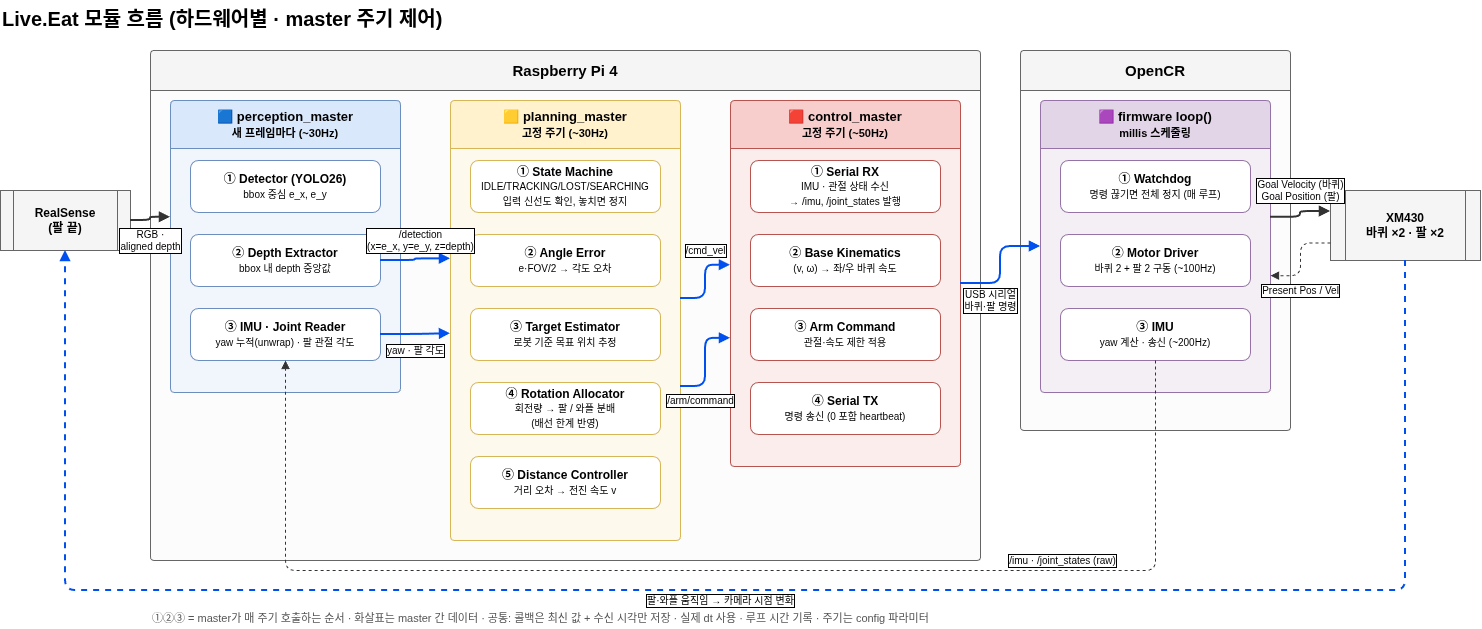

The diagram above was exported from draw.io. Its source (the exported page's mxGraphModel, read from the mxfile embedded in the PNG):
<mxGraphModel dx="1645" dy="856" grid="1" gridSize="10" guides="1" tooltips="1" connect="1" arrows="1" fold="1" page="1" pageScale="1" pageWidth="1520" pageHeight="660" math="0" shadow="0">
  <root>
    <mxCell id="0" />
    <mxCell id="1" parent="0" />
    <mxCell id="title" parent="1" style="text;html=1;fontSize=20;fontStyle=1;align=left;" value="Live.Eat 모듈 흐름 (하드웨어별 · master 주기 제어)" vertex="1">
      <mxGeometry height="30" width="700" x="20" y="10" as="geometry" />
    </mxCell>
    <mxCell id="cam" parent="1" style="shape=process;whiteSpace=wrap;html=1;fillColor=#f5f5f5;strokeColor=#666666;fontStyle=1;fontSize=12;" value="RealSense&lt;br&gt;(팔 끝)" vertex="1">
      <mxGeometry height="60" width="130" x="20" y="200" as="geometry" />
    </mxCell>
    <mxCell id="RPI" parent="1" style="swimlane;container=1;collapsible=0;startSize=40;html=1;whiteSpace=wrap;rounded=1;arcSize=3;fillColor=#f5f5f5;swimlaneFillColor=#f5f5f555;strokeColor=#666666;fontSize=15;" value="&lt;b&gt;Raspberry Pi 4&lt;/b&gt;" vertex="1">
      <mxGeometry height="510" width="830" x="170" y="60" as="geometry" />
    </mxCell>
    <mxCell id="P" parent="RPI" style="swimlane;container=1;collapsible=0;startSize=48;html=1;whiteSpace=wrap;rounded=1;arcSize=3;fillColor=#dae8fc;swimlaneFillColor=#dae8fc55;strokeColor=#6c8ebf;fontSize=13;" value="🟦 &lt;b&gt;perception_master&lt;/b&gt;&lt;br&gt;&lt;span style='font-size:11px'&gt;새 프레임마다 (~30Hz)&lt;/span&gt;" vertex="1">
      <mxGeometry height="292" width="230" x="20" y="50" as="geometry" />
    </mxCell>
    <mxCell id="det" parent="P" style="rounded=1;whiteSpace=wrap;html=1;fillColor=#ffffff;strokeColor=#6c8ebf;fontSize=12;" value="&lt;b&gt;① Detector (YOLO26)&lt;/b&gt;&lt;br&gt;&lt;span style='font-size:10px'&gt;bbox 중심 e_x, e_y&lt;/span&gt;" vertex="1">
      <mxGeometry height="52" width="190" x="20" y="60" as="geometry" />
    </mxCell>
    <mxCell id="dep" parent="P" style="rounded=1;whiteSpace=wrap;html=1;fillColor=#ffffff;strokeColor=#6c8ebf;fontSize=12;" value="&lt;b&gt;② Depth Extractor&lt;/b&gt;&lt;br&gt;&lt;span style='font-size:10px'&gt;bbox 내 depth 중앙값&lt;/span&gt;" vertex="1">
      <mxGeometry height="52" width="190" x="20" y="134" as="geometry" />
    </mxCell>
    <mxCell id="WqPO5N1J9N8UmnF4WuCK-9" edge="1" parent="P" source="sr" style="edgeStyle=orthogonalEdgeStyle;rounded=0;orthogonalLoop=1;jettySize=auto;html=1;exitX=0.5;exitY=1;exitDx=0;exitDy=0;fontFamily=Helvetica;fontSize=9;fontColor=default;labelBackgroundColor=default;resizable=0;">
      <mxGeometry relative="1" as="geometry">
        <mxPoint x="115.09523809523807" y="260.0952380952381" as="targetPoint" />
      </mxGeometry>
    </mxCell>
    <mxCell id="sr" parent="P" style="rounded=1;whiteSpace=wrap;html=1;fillColor=#ffffff;strokeColor=#6c8ebf;fontSize=12;" value="&lt;b&gt;③ IMU · Joint Reader&lt;/b&gt;&lt;br&gt;&lt;span style='font-size:10px'&gt;yaw 누적(unwrap) · 팔 관절 각도&lt;/span&gt;" vertex="1">
      <mxGeometry height="52" width="190" x="20" y="208" as="geometry" />
    </mxCell>
    <mxCell id="PL" parent="RPI" style="swimlane;container=1;collapsible=0;startSize=48;html=1;whiteSpace=wrap;rounded=1;arcSize=3;fillColor=#fff2cc;swimlaneFillColor=#fff2cc55;strokeColor=#d6b656;fontSize=13;" value="🟨 &lt;b&gt;planning_master&lt;/b&gt;&lt;br&gt;&lt;span style='font-size:11px'&gt;고정 주기 (~30Hz)&lt;/span&gt;" vertex="1">
      <mxGeometry height="440" width="230" x="300" y="50" as="geometry" />
    </mxCell>
    <mxCell id="sm" parent="PL" style="rounded=1;whiteSpace=wrap;html=1;fillColor=#ffffff;strokeColor=#d6b656;fontSize=12;" value="&lt;b&gt;① State Machine&lt;/b&gt;&lt;br&gt;&lt;span style='font-size:10px'&gt;IDLE/TRACKING/LOST/SEARCHING&lt;br&gt;입력 신선도 확인, 놓치면 정지&lt;/span&gt;" vertex="1">
      <mxGeometry height="52" width="190" x="20" y="60" as="geometry" />
    </mxCell>
    <mxCell id="ae" parent="PL" style="rounded=1;whiteSpace=wrap;html=1;fillColor=#ffffff;strokeColor=#d6b656;fontSize=12;" value="&lt;b&gt;② Angle Error&lt;/b&gt;&lt;br&gt;&lt;span style='font-size:10px'&gt;e·FOV/2 → 각도 오차&lt;/span&gt;" vertex="1">
      <mxGeometry height="52" width="190" x="20" y="134" as="geometry" />
    </mxCell>
    <mxCell id="te" parent="PL" style="rounded=1;whiteSpace=wrap;html=1;fillColor=#ffffff;strokeColor=#d6b656;fontSize=12;" value="&lt;b&gt;③ Target Estimator&lt;/b&gt;&lt;br&gt;&lt;span style='font-size:10px'&gt;로봇 기준 목표 위치 추정&lt;/span&gt;" vertex="1">
      <mxGeometry height="52" width="190" x="20" y="208" as="geometry" />
    </mxCell>
    <mxCell id="ra" parent="PL" style="rounded=1;whiteSpace=wrap;html=1;fillColor=#ffffff;strokeColor=#d6b656;fontSize=12;" value="&lt;b&gt;④ Rotation Allocator&lt;/b&gt;&lt;br&gt;&lt;span style='font-size:10px'&gt;회전량 → 팔 / 와플 분배&lt;br&gt;(배선 한계 반영)&lt;/span&gt;" vertex="1">
      <mxGeometry height="52" width="190" x="20" y="282" as="geometry" />
    </mxCell>
    <mxCell id="dc" parent="PL" style="rounded=1;whiteSpace=wrap;html=1;fillColor=#ffffff;strokeColor=#d6b656;fontSize=12;" value="&lt;b&gt;⑤ Distance Controller&lt;/b&gt;&lt;br&gt;&lt;span style='font-size:10px'&gt;거리 오차 → 전진 속도 v&lt;/span&gt;" vertex="1">
      <mxGeometry height="52" width="190" x="20" y="356" as="geometry" />
    </mxCell>
    <mxCell id="CT" parent="RPI" style="swimlane;container=1;collapsible=0;startSize=48;html=1;whiteSpace=wrap;rounded=1;arcSize=3;fillColor=#f8cecc;swimlaneFillColor=#f8cecc55;strokeColor=#b85450;fontSize=13;" value="🟥 &lt;b&gt;control_master&lt;/b&gt;&lt;br&gt;&lt;span style='font-size:11px'&gt;고정 주기 (~50Hz)&lt;/span&gt;" vertex="1">
      <mxGeometry height="366" width="230" x="580" y="50" as="geometry" />
    </mxCell>
    <mxCell id="rx" parent="CT" style="rounded=1;whiteSpace=wrap;html=1;fillColor=#ffffff;strokeColor=#b85450;fontSize=12;" value="&lt;b&gt;① Serial RX&lt;/b&gt;&lt;br&gt;&lt;span style='font-size:10px'&gt;IMU · 관절 상태 수신&lt;br&gt;→ /imu, /joint_states 발행&lt;/span&gt;" vertex="1">
      <mxGeometry height="52" width="190" x="20" y="60" as="geometry" />
    </mxCell>
    <mxCell id="bk" parent="CT" style="rounded=1;whiteSpace=wrap;html=1;fillColor=#ffffff;strokeColor=#b85450;fontSize=12;" value="&lt;b&gt;② Base Kinematics&lt;/b&gt;&lt;br&gt;&lt;span style='font-size:10px'&gt;(v, ω) → 좌/우 바퀴 속도&lt;/span&gt;" vertex="1">
      <mxGeometry height="52" width="190" x="20" y="134" as="geometry" />
    </mxCell>
    <mxCell id="ac" parent="CT" style="rounded=1;whiteSpace=wrap;html=1;fillColor=#ffffff;strokeColor=#b85450;fontSize=12;" value="&lt;b&gt;③ Arm Command&lt;/b&gt;&lt;br&gt;&lt;span style='font-size:10px'&gt;관절·속도 제한 적용&lt;/span&gt;" vertex="1">
      <mxGeometry height="52" width="190" x="20" y="208" as="geometry" />
    </mxCell>
    <mxCell id="tx" parent="CT" style="rounded=1;whiteSpace=wrap;html=1;fillColor=#ffffff;strokeColor=#b85450;fontSize=12;" value="&lt;b&gt;④ Serial TX&lt;/b&gt;&lt;br&gt;&lt;span style='font-size:10px'&gt;명령 송신 (0 포함 heartbeat)&lt;/span&gt;" vertex="1">
      <mxGeometry height="52" width="190" x="20" y="282" as="geometry" />
    </mxCell>
    <mxCell id="OCR" parent="1" style="swimlane;container=1;collapsible=0;startSize=40;html=1;whiteSpace=wrap;rounded=1;arcSize=3;fillColor=#f5f5f5;swimlaneFillColor=#f5f5f555;strokeColor=#666666;fontSize=15;" value="&lt;b&gt;OpenCR&lt;/b&gt;" vertex="1">
      <mxGeometry height="380" width="270" x="1040" y="60" as="geometry" />
    </mxCell>
    <mxCell id="FW" parent="OCR" style="swimlane;container=1;collapsible=0;startSize=48;html=1;whiteSpace=wrap;rounded=1;arcSize=3;fillColor=#e1d5e7;swimlaneFillColor=#e1d5e755;strokeColor=#9673a6;fontSize=13;" value="🟪 &lt;b&gt;firmware loop()&lt;/b&gt;&lt;br&gt;&lt;span style='font-size:11px'&gt;millis 스케줄링&lt;/span&gt;" vertex="1">
      <mxGeometry height="292" width="230" x="20" y="50" as="geometry" />
    </mxCell>
    <mxCell id="wd" parent="FW" style="rounded=1;whiteSpace=wrap;html=1;fillColor=#ffffff;strokeColor=#9673a6;fontSize=12;" value="&lt;b&gt;① Watchdog&lt;/b&gt;&lt;br&gt;&lt;span style='font-size:10px'&gt;명령 끊기면 전체 정지 (매 루프)&lt;/span&gt;" vertex="1">
      <mxGeometry height="52" width="190" x="20" y="60" as="geometry" />
    </mxCell>
    <mxCell id="md" parent="FW" style="rounded=1;whiteSpace=wrap;html=1;fillColor=#ffffff;strokeColor=#9673a6;fontSize=12;" value="&lt;b&gt;② Motor Driver&lt;/b&gt;&lt;br&gt;&lt;span style='font-size:10px'&gt;바퀴 2 + 팔 2 구동 (~100Hz)&lt;/span&gt;" vertex="1">
      <mxGeometry height="52" width="190" x="20" y="134" as="geometry" />
    </mxCell>
    <mxCell id="imu" parent="FW" style="rounded=1;whiteSpace=wrap;html=1;fillColor=#ffffff;strokeColor=#9673a6;fontSize=12;" value="&lt;b&gt;③ IMU&lt;/b&gt;&lt;br&gt;&lt;span style='font-size:10px'&gt;yaw 계산 · 송신 (~200Hz)&lt;/span&gt;" vertex="1">
      <mxGeometry height="52" width="190" x="20" y="208" as="geometry" />
    </mxCell>
    <mxCell id="mot" parent="1" style="shape=process;whiteSpace=wrap;html=1;fillColor=#f5f5f5;strokeColor=#666666;fontStyle=1;fontSize=12;" value="XM430&lt;br&gt;바퀴 ×2 · 팔 ×2" vertex="1">
      <mxGeometry height="70" width="150" x="1350" y="200" as="geometry" />
    </mxCell>
    <mxCell id="e1" edge="1" parent="1" source="cam" style="edgeStyle=orthogonalEdgeStyle;rounded=1;html=1;endArrow=block;strokeColor=#333333;fontSize=10;labelBackgroundColor=#ffffff;strokeWidth=2;exitX=1;exitY=0.5;entryX=0;entryY=0.4;labelBorderColor=default;" target="P" value="RGB ·&lt;br&gt;aligned depth">
      <mxGeometry relative="1" x="-0.0741" y="-20" as="geometry">
        <mxPoint x="-20" y="20" as="offset" />
      </mxGeometry>
    </mxCell>
    <mxCell id="e2" edge="1" parent="1" source="dep" style="edgeStyle=orthogonalEdgeStyle;rounded=1;html=1;endArrow=block;strokeColor=#0050ef;fontSize=10;labelBackgroundColor=#ffffff;strokeWidth=2;exitX=1;exitY=0.5;entryX=0;entryY=0.36;labelBorderColor=default;" target="PL" value="/detection&lt;br&gt;(x=e_x, y=e_y, z=depth)">
      <mxGeometry relative="1" x="0.1621" y="18" as="geometry">
        <mxPoint as="offset" />
      </mxGeometry>
    </mxCell>
    <mxCell id="e3" edge="1" parent="1" source="sr" style="edgeStyle=orthogonalEdgeStyle;rounded=1;html=1;endArrow=block;strokeColor=#0050ef;fontSize=10;labelBackgroundColor=#ffffff;strokeWidth=2;exitX=1;exitY=0.5;entryX=0;entryY=0.53;labelBorderColor=default;" target="PL" value="yaw · 팔 각도">
      <mxGeometry relative="1" x="-0.0114" y="-16" as="geometry">
        <mxPoint x="-16" y="16" as="offset" />
      </mxGeometry>
    </mxCell>
    <mxCell id="e4" edge="1" parent="1" source="PL" style="edgeStyle=orthogonalEdgeStyle;rounded=1;html=1;endArrow=block;strokeColor=#0050ef;fontSize=10;labelBackgroundColor=#ffffff;strokeWidth=2;exitX=1;exitY=0.45;entryX=0;entryY=0.45;labelBorderColor=default;" target="CT" value="/cmd_vel">
      <mxGeometry relative="1" x="0.3999" y="15" as="geometry">
        <mxPoint as="offset" />
      </mxGeometry>
    </mxCell>
    <mxCell id="e5" edge="1" parent="1" source="PL" style="edgeStyle=orthogonalEdgeStyle;rounded=1;html=1;endArrow=block;strokeColor=#0050ef;fontSize=10;labelBackgroundColor=#ffffff;strokeWidth=2;exitX=1;exitY=0.65;entryX=0;entryY=0.65;labelBorderColor=default;" target="CT" value="/arm/command">
      <mxGeometry relative="1" x="-0.5922" y="-14" as="geometry">
        <mxPoint as="offset" />
      </mxGeometry>
    </mxCell>
    <mxCell id="e6" edge="1" parent="1" source="imu" style="edgeStyle=orthogonalEdgeStyle;rounded=1;html=1;endArrow=block;strokeColor=#333333;fontSize=10;labelBackgroundColor=#ffffff;dashed=1;exitX=0.5;exitY=1;labelBorderColor=default;exitDx=0;exitDy=0;entryX=0.5;entryY=1;entryDx=0;entryDy=0;" target="sr" value="/imu · /joint_states (raw)">
      <mxGeometry relative="1" x="-0.531" y="-10" as="geometry">
        <mxPoint as="offset" />
        <Array as="points">
          <mxPoint x="1175" y="580" />
          <mxPoint x="305" y="580" />
        </Array>
        <mxPoint x="305" y="310" as="targetPoint" />
      </mxGeometry>
    </mxCell>
    <mxCell id="e7" edge="1" parent="1" source="CT" style="edgeStyle=orthogonalEdgeStyle;rounded=1;html=1;endArrow=block;strokeColor=#0050ef;fontSize=10;labelBackgroundColor=#ffffff;strokeWidth=2;exitX=1;exitY=0.5;entryX=0;entryY=0.5;labelBorderColor=default;" target="FW" value="USB 시리얼&lt;br&gt;바퀴·팔 명령">
      <mxGeometry relative="1" x="-0.4872" y="-17" as="geometry">
        <mxPoint as="offset" />
      </mxGeometry>
    </mxCell>
    <mxCell id="e9" edge="1" parent="1" source="FW" style="edgeStyle=orthogonalEdgeStyle;rounded=1;html=1;endArrow=block;strokeColor=#333333;fontSize=10;labelBackgroundColor=#ffffff;strokeWidth=2;exitX=1;exitY=0.4;entryX=0;entryY=0.3;labelBorderColor=default;" target="mot" value="Goal Velocity (바퀴)&lt;br&gt;Goal Position (팔)">
      <mxGeometry relative="1" x="0.0881" y="21" as="geometry">
        <mxPoint as="offset" />
      </mxGeometry>
    </mxCell>
    <mxCell id="e10" edge="1" parent="1" source="mot" style="edgeStyle=orthogonalEdgeStyle;rounded=1;html=1;endArrow=block;strokeColor=#333333;fontSize=10;labelBackgroundColor=#ffffff;dashed=1;exitX=0;exitY=0.75;entryX=1;entryY=0.6;labelBorderColor=default;" target="FW" value="Present Pos / Vel">
      <mxGeometry relative="1" x="0.3526" y="15" as="geometry">
        <mxPoint as="offset" />
        <Array as="points">
          <mxPoint x="1320" y="252.5" />
          <mxPoint x="1320" y="285.2" />
        </Array>
      </mxGeometry>
    </mxCell>
    <mxCell id="e11" edge="1" parent="1" source="mot" style="edgeStyle=orthogonalEdgeStyle;rounded=1;html=1;endArrow=block;strokeColor=#0050ef;fontSize=10;labelBackgroundColor=#ffffff;dashed=1;strokeWidth=2;labelBorderColor=default;" target="cam" value="팔·와플 움직임 → 카메라 시점 변화">
      <mxGeometry relative="1" x="0.01" y="10" as="geometry">
        <mxPoint as="offset" />
        <Array as="points">
          <mxPoint x="1425" y="600" />
          <mxPoint x="85" y="600" />
        </Array>
      </mxGeometry>
    </mxCell>
    <mxCell id="note" parent="1" style="text;html=1;fontSize=11;align=left;fontColor=#555555;" value="①②③ = master가 매 주기 호출하는 순서 · 화살표는 master 간 데이터 · 공통: 콜백은 최신 값 + 수신 시각만 저장 · 실제 dt 사용 · 루프 시간 기록 · 주기는 config 파라미터" vertex="1">
      <mxGeometry height="24" width="900" x="170" y="615" as="geometry" />
    </mxCell>
  </root>
</mxGraphModel>